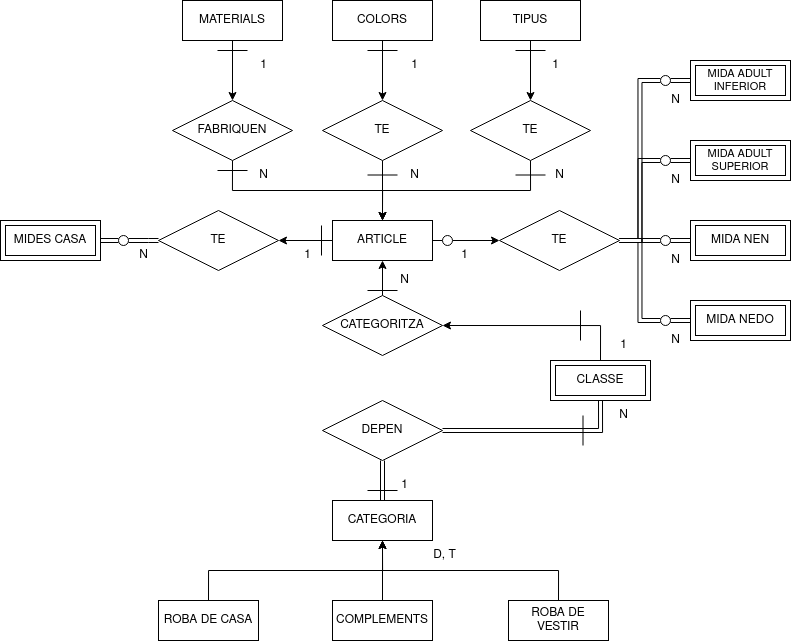

The diagram above was exported from draw.io. Its source (the exported page's mxGraphModel, read from the mxfile embedded in the PNG):
<mxGraphModel dx="1687" dy="840" grid="1" gridSize="10" guides="1" tooltips="1" connect="1" arrows="1" fold="1" page="1" pageScale="1" pageWidth="827" pageHeight="1169" math="0" shadow="0">
  <root>
    <mxCell id="0" />
    <mxCell id="1" parent="0" />
    <mxCell id="8Fe7PuF1u7FGKu5GvpgR-36" style="edgeStyle=orthogonalEdgeStyle;rounded=0;orthogonalLoop=1;jettySize=auto;html=1;exitX=1;exitY=0.5;exitDx=0;exitDy=0;entryX=0;entryY=0.5;entryDx=0;entryDy=0;" parent="1" source="8Fe7PuF1u7FGKu5GvpgR-76" target="N10c1BnLjfNtkgIB0V_g-79" edge="1">
      <mxGeometry relative="1" as="geometry" />
    </mxCell>
    <mxCell id="8Fe7PuF1u7FGKu5GvpgR-37" style="edgeStyle=orthogonalEdgeStyle;rounded=0;orthogonalLoop=1;jettySize=auto;html=1;exitX=0;exitY=0.5;exitDx=0;exitDy=0;entryX=1;entryY=0.5;entryDx=0;entryDy=0;" parent="1" source="N10c1BnLjfNtkgIB0V_g-1" target="N10c1BnLjfNtkgIB0V_g-73" edge="1">
      <mxGeometry relative="1" as="geometry" />
    </mxCell>
    <mxCell id="N10c1BnLjfNtkgIB0V_g-1" value="ARTICLE" style="whiteSpace=wrap;html=1;align=center;" parent="1" vertex="1">
      <mxGeometry x="332" y="430" width="100" height="40" as="geometry" />
    </mxCell>
    <mxCell id="N10c1BnLjfNtkgIB0V_g-133" style="edgeStyle=orthogonalEdgeStyle;rounded=0;orthogonalLoop=1;jettySize=auto;html=1;exitX=0.5;exitY=0;exitDx=0;exitDy=0;entryX=0.5;entryY=1;entryDx=0;entryDy=0;" parent="1" source="N10c1BnLjfNtkgIB0V_g-2" target="N10c1BnLjfNtkgIB0V_g-131" edge="1">
      <mxGeometry relative="1" as="geometry" />
    </mxCell>
    <mxCell id="N10c1BnLjfNtkgIB0V_g-2" value="ROBA DE CASA" style="whiteSpace=wrap;html=1;align=center;" parent="1" vertex="1">
      <mxGeometry x="158" y="810" width="100" height="40" as="geometry" />
    </mxCell>
    <mxCell id="N10c1BnLjfNtkgIB0V_g-132" style="edgeStyle=orthogonalEdgeStyle;rounded=0;orthogonalLoop=1;jettySize=auto;html=1;exitX=0.5;exitY=0;exitDx=0;exitDy=0;entryX=0.5;entryY=1;entryDx=0;entryDy=0;" parent="1" source="N10c1BnLjfNtkgIB0V_g-3" target="N10c1BnLjfNtkgIB0V_g-131" edge="1">
      <mxGeometry relative="1" as="geometry" />
    </mxCell>
    <mxCell id="N10c1BnLjfNtkgIB0V_g-3" value="COMPLEMENTS" style="whiteSpace=wrap;html=1;align=center;" parent="1" vertex="1">
      <mxGeometry x="332" y="810" width="100" height="40" as="geometry" />
    </mxCell>
    <mxCell id="N10c1BnLjfNtkgIB0V_g-30" value="D, T" style="text;html=1;align=center;verticalAlign=middle;resizable=0;points=[];autosize=1;strokeColor=none;fillColor=none;" parent="1" vertex="1">
      <mxGeometry x="419" y="750" width="50" height="30" as="geometry" />
    </mxCell>
    <mxCell id="8Fe7PuF1u7FGKu5GvpgR-15" style="edgeStyle=orthogonalEdgeStyle;rounded=0;orthogonalLoop=1;jettySize=auto;html=1;exitX=0.5;exitY=1;exitDx=0;exitDy=0;entryX=0.5;entryY=0;entryDx=0;entryDy=0;" parent="1" source="N10c1BnLjfNtkgIB0V_g-54" target="N10c1BnLjfNtkgIB0V_g-1" edge="1">
      <mxGeometry relative="1" as="geometry" />
    </mxCell>
    <mxCell id="N10c1BnLjfNtkgIB0V_g-54" value="FABRIQUEN" style="shape=rhombus;perimeter=rhombusPerimeter;whiteSpace=wrap;html=1;align=center;" parent="1" vertex="1">
      <mxGeometry x="172" y="310" width="120" height="60" as="geometry" />
    </mxCell>
    <mxCell id="8Fe7PuF1u7FGKu5GvpgR-17" style="edgeStyle=orthogonalEdgeStyle;rounded=0;orthogonalLoop=1;jettySize=auto;html=1;exitX=0.5;exitY=1;exitDx=0;exitDy=0;entryX=0.5;entryY=0;entryDx=0;entryDy=0;" parent="1" source="N10c1BnLjfNtkgIB0V_g-55" target="N10c1BnLjfNtkgIB0V_g-1" edge="1">
      <mxGeometry relative="1" as="geometry" />
    </mxCell>
    <mxCell id="N10c1BnLjfNtkgIB0V_g-55" value="TE" style="shape=rhombus;perimeter=rhombusPerimeter;whiteSpace=wrap;html=1;align=center;" parent="1" vertex="1">
      <mxGeometry x="322" y="310" width="120" height="60" as="geometry" />
    </mxCell>
    <mxCell id="8Fe7PuF1u7FGKu5GvpgR-14" style="edgeStyle=orthogonalEdgeStyle;rounded=0;orthogonalLoop=1;jettySize=auto;html=1;exitX=0.5;exitY=1;exitDx=0;exitDy=0;" parent="1" source="N10c1BnLjfNtkgIB0V_g-58" target="N10c1BnLjfNtkgIB0V_g-54" edge="1">
      <mxGeometry relative="1" as="geometry" />
    </mxCell>
    <mxCell id="N10c1BnLjfNtkgIB0V_g-58" value="MATERIALS" style="whiteSpace=wrap;html=1;align=center;" parent="1" vertex="1">
      <mxGeometry x="182" y="210" width="100" height="40" as="geometry" />
    </mxCell>
    <mxCell id="8Fe7PuF1u7FGKu5GvpgR-16" style="edgeStyle=orthogonalEdgeStyle;rounded=0;orthogonalLoop=1;jettySize=auto;html=1;exitX=0.5;exitY=1;exitDx=0;exitDy=0;entryX=0.5;entryY=0;entryDx=0;entryDy=0;" parent="1" source="N10c1BnLjfNtkgIB0V_g-59" target="N10c1BnLjfNtkgIB0V_g-55" edge="1">
      <mxGeometry relative="1" as="geometry" />
    </mxCell>
    <mxCell id="N10c1BnLjfNtkgIB0V_g-59" value="COLORS" style="whiteSpace=wrap;html=1;align=center;" parent="1" vertex="1">
      <mxGeometry x="332" y="210" width="100" height="40" as="geometry" />
    </mxCell>
    <mxCell id="N10c1BnLjfNtkgIB0V_g-134" style="edgeStyle=orthogonalEdgeStyle;rounded=0;orthogonalLoop=1;jettySize=auto;html=1;exitX=0.5;exitY=0;exitDx=0;exitDy=0;entryX=0.5;entryY=1;entryDx=0;entryDy=0;" parent="1" source="N10c1BnLjfNtkgIB0V_g-71" target="N10c1BnLjfNtkgIB0V_g-131" edge="1">
      <mxGeometry relative="1" as="geometry" />
    </mxCell>
    <mxCell id="N10c1BnLjfNtkgIB0V_g-71" value="ROBA DE VESTIR" style="whiteSpace=wrap;html=1;align=center;" parent="1" vertex="1">
      <mxGeometry x="508" y="810" width="100" height="40" as="geometry" />
    </mxCell>
    <mxCell id="8Fe7PuF1u7FGKu5GvpgR-38" style="edgeStyle=orthogonalEdgeStyle;rounded=0;orthogonalLoop=1;jettySize=auto;html=1;exitX=0;exitY=0.5;exitDx=0;exitDy=0;shape=link;" parent="1" source="8Fe7PuF1u7FGKu5GvpgR-46" edge="1">
      <mxGeometry relative="1" as="geometry">
        <mxPoint x="100" y="450" as="targetPoint" />
      </mxGeometry>
    </mxCell>
    <mxCell id="N10c1BnLjfNtkgIB0V_g-73" value="TE" style="shape=rhombus;perimeter=rhombusPerimeter;whiteSpace=wrap;html=1;align=center;" parent="1" vertex="1">
      <mxGeometry x="158" y="420" width="120" height="60" as="geometry" />
    </mxCell>
    <mxCell id="8Fe7PuF1u7FGKu5GvpgR-35" style="edgeStyle=orthogonalEdgeStyle;rounded=0;orthogonalLoop=1;jettySize=auto;html=1;exitX=1;exitY=0.5;exitDx=0;exitDy=0;entryX=0;entryY=0.5;entryDx=0;entryDy=0;shape=link;" parent="1" source="8Fe7PuF1u7FGKu5GvpgR-57" edge="1">
      <mxGeometry relative="1" as="geometry">
        <mxPoint x="660" y="450" as="sourcePoint" />
        <mxPoint x="690" y="370" as="targetPoint" />
      </mxGeometry>
    </mxCell>
    <mxCell id="8Fe7PuF1u7FGKu5GvpgR-53" style="edgeStyle=orthogonalEdgeStyle;rounded=0;orthogonalLoop=1;jettySize=auto;html=1;exitX=1;exitY=0.5;exitDx=0;exitDy=0;entryX=0;entryY=0.5;entryDx=0;entryDy=0;shape=link;" parent="1" source="8Fe7PuF1u7FGKu5GvpgR-58" edge="1">
      <mxGeometry relative="1" as="geometry">
        <mxPoint x="690" y="450" as="targetPoint" />
      </mxGeometry>
    </mxCell>
    <mxCell id="8Fe7PuF1u7FGKu5GvpgR-56" style="edgeStyle=orthogonalEdgeStyle;rounded=0;orthogonalLoop=1;jettySize=auto;html=1;exitX=1;exitY=0.5;exitDx=0;exitDy=0;entryX=0;entryY=0.5;entryDx=0;entryDy=0;shape=link;" parent="1" source="8Fe7PuF1u7FGKu5GvpgR-59" edge="1">
      <mxGeometry relative="1" as="geometry">
        <mxPoint x="690" y="530" as="targetPoint" />
      </mxGeometry>
    </mxCell>
    <mxCell id="xhic3yqX1EPjXjwyTLJU-3" style="edgeStyle=orthogonalEdgeStyle;rounded=0;orthogonalLoop=1;jettySize=auto;html=1;exitX=1;exitY=0.5;exitDx=0;exitDy=0;entryX=0;entryY=0.5;entryDx=0;entryDy=0;shape=link;" edge="1" parent="1" source="xhic3yqX1EPjXjwyTLJU-5" target="xhic3yqX1EPjXjwyTLJU-2">
      <mxGeometry relative="1" as="geometry" />
    </mxCell>
    <mxCell id="N10c1BnLjfNtkgIB0V_g-79" value="TE" style="shape=rhombus;perimeter=rhombusPerimeter;whiteSpace=wrap;html=1;align=center;" parent="1" vertex="1">
      <mxGeometry x="499" y="420" width="120" height="60" as="geometry" />
    </mxCell>
    <mxCell id="N10c1BnLjfNtkgIB0V_g-124" value="1" style="text;html=1;align=center;verticalAlign=middle;resizable=0;points=[];autosize=1;strokeColor=none;fillColor=none;" parent="1" vertex="1">
      <mxGeometry x="449" y="450" width="30" height="30" as="geometry" />
    </mxCell>
    <mxCell id="N10c1BnLjfNtkgIB0V_g-128" value="N" style="text;html=1;align=center;verticalAlign=middle;resizable=0;points=[];autosize=1;strokeColor=none;fillColor=none;" parent="1" vertex="1">
      <mxGeometry x="660" y="535" width="30" height="30" as="geometry" />
    </mxCell>
    <mxCell id="8Fe7PuF1u7FGKu5GvpgR-4" style="edgeStyle=orthogonalEdgeStyle;rounded=0;orthogonalLoop=1;jettySize=auto;html=1;exitX=0.5;exitY=0;exitDx=0;exitDy=0;entryX=0.5;entryY=1;entryDx=0;entryDy=0;shape=link;" parent="1" source="N10c1BnLjfNtkgIB0V_g-131" target="8Fe7PuF1u7FGKu5GvpgR-6" edge="1">
      <mxGeometry relative="1" as="geometry">
        <mxPoint x="382" y="680" as="targetPoint" />
      </mxGeometry>
    </mxCell>
    <mxCell id="N10c1BnLjfNtkgIB0V_g-131" value="CATEGORIA" style="whiteSpace=wrap;html=1;align=center;" parent="1" vertex="1">
      <mxGeometry x="332" y="710" width="100" height="40" as="geometry" />
    </mxCell>
    <mxCell id="8Fe7PuF1u7FGKu5GvpgR-9" style="edgeStyle=orthogonalEdgeStyle;rounded=0;orthogonalLoop=1;jettySize=auto;html=1;exitX=1;exitY=0.5;exitDx=0;exitDy=0;entryX=0.5;entryY=1;entryDx=0;entryDy=0;shape=link;" parent="1" source="8Fe7PuF1u7FGKu5GvpgR-6" target="8Fe7PuF1u7FGKu5GvpgR-8" edge="1">
      <mxGeometry relative="1" as="geometry" />
    </mxCell>
    <mxCell id="8Fe7PuF1u7FGKu5GvpgR-6" value="DEPEN" style="shape=rhombus;perimeter=rhombusPerimeter;whiteSpace=wrap;html=1;align=center;" parent="1" vertex="1">
      <mxGeometry x="322" y="610" width="120" height="60" as="geometry" />
    </mxCell>
    <mxCell id="8Fe7PuF1u7FGKu5GvpgR-11" style="edgeStyle=orthogonalEdgeStyle;rounded=0;orthogonalLoop=1;jettySize=auto;html=1;exitX=0.5;exitY=0;exitDx=0;exitDy=0;entryX=1;entryY=0.5;entryDx=0;entryDy=0;" parent="1" source="8Fe7PuF1u7FGKu5GvpgR-8" target="8Fe7PuF1u7FGKu5GvpgR-10" edge="1">
      <mxGeometry relative="1" as="geometry" />
    </mxCell>
    <mxCell id="8Fe7PuF1u7FGKu5GvpgR-8" value="CLASSE" style="shape=ext;margin=3;double=1;whiteSpace=wrap;html=1;align=center;" parent="1" vertex="1">
      <mxGeometry x="550" y="570" width="100" height="40" as="geometry" />
    </mxCell>
    <mxCell id="8Fe7PuF1u7FGKu5GvpgR-12" style="edgeStyle=orthogonalEdgeStyle;rounded=0;orthogonalLoop=1;jettySize=auto;html=1;exitX=0.5;exitY=0;exitDx=0;exitDy=0;entryX=0.5;entryY=1;entryDx=0;entryDy=0;" parent="1" source="8Fe7PuF1u7FGKu5GvpgR-10" target="N10c1BnLjfNtkgIB0V_g-1" edge="1">
      <mxGeometry relative="1" as="geometry" />
    </mxCell>
    <mxCell id="8Fe7PuF1u7FGKu5GvpgR-10" value="CATEGORITZA" style="shape=rhombus;perimeter=rhombusPerimeter;whiteSpace=wrap;html=1;align=center;" parent="1" vertex="1">
      <mxGeometry x="322" y="505" width="120" height="60" as="geometry" />
    </mxCell>
    <mxCell id="8Fe7PuF1u7FGKu5GvpgR-18" value="" style="endArrow=none;html=1;rounded=0;" parent="1" edge="1">
      <mxGeometry width="50" height="50" relative="1" as="geometry">
        <mxPoint x="367" y="260" as="sourcePoint" />
        <mxPoint x="397" y="260" as="targetPoint" />
      </mxGeometry>
    </mxCell>
    <mxCell id="8Fe7PuF1u7FGKu5GvpgR-19" value="" style="endArrow=none;html=1;rounded=0;" parent="1" edge="1">
      <mxGeometry width="50" height="50" relative="1" as="geometry">
        <mxPoint x="367" y="500" as="sourcePoint" />
        <mxPoint x="397" y="500" as="targetPoint" />
      </mxGeometry>
    </mxCell>
    <mxCell id="8Fe7PuF1u7FGKu5GvpgR-20" value="" style="endArrow=none;html=1;rounded=0;" parent="1" edge="1">
      <mxGeometry width="50" height="50" relative="1" as="geometry">
        <mxPoint x="580" y="520" as="sourcePoint" />
        <mxPoint x="580" y="550" as="targetPoint" />
      </mxGeometry>
    </mxCell>
    <mxCell id="8Fe7PuF1u7FGKu5GvpgR-21" value="" style="endArrow=none;html=1;rounded=0;" parent="1" edge="1">
      <mxGeometry width="50" height="50" relative="1" as="geometry">
        <mxPoint x="367" y="700" as="sourcePoint" />
        <mxPoint x="397" y="700" as="targetPoint" />
      </mxGeometry>
    </mxCell>
    <mxCell id="8Fe7PuF1u7FGKu5GvpgR-22" value="" style="endArrow=none;html=1;rounded=0;" parent="1" edge="1">
      <mxGeometry width="50" height="50" relative="1" as="geometry">
        <mxPoint x="582.5" y="625" as="sourcePoint" />
        <mxPoint x="582.5" y="655" as="targetPoint" />
      </mxGeometry>
    </mxCell>
    <mxCell id="8Fe7PuF1u7FGKu5GvpgR-23" value="1" style="text;html=1;align=center;verticalAlign=middle;resizable=0;points=[];autosize=1;strokeColor=none;fillColor=none;" parent="1" vertex="1">
      <mxGeometry x="389" y="680" width="30" height="30" as="geometry" />
    </mxCell>
    <mxCell id="8Fe7PuF1u7FGKu5GvpgR-24" value="N" style="text;html=1;align=center;verticalAlign=middle;resizable=0;points=[];autosize=1;strokeColor=none;fillColor=none;" parent="1" vertex="1">
      <mxGeometry x="608" y="610" width="30" height="30" as="geometry" />
    </mxCell>
    <mxCell id="8Fe7PuF1u7FGKu5GvpgR-25" value="1" style="text;html=1;align=center;verticalAlign=middle;resizable=0;points=[];autosize=1;strokeColor=none;fillColor=none;" parent="1" vertex="1">
      <mxGeometry x="608" y="540" width="30" height="30" as="geometry" />
    </mxCell>
    <mxCell id="8Fe7PuF1u7FGKu5GvpgR-26" value="N" style="text;html=1;align=center;verticalAlign=middle;resizable=0;points=[];autosize=1;strokeColor=none;fillColor=none;" parent="1" vertex="1">
      <mxGeometry x="389" y="475" width="30" height="30" as="geometry" />
    </mxCell>
    <mxCell id="8Fe7PuF1u7FGKu5GvpgR-27" value="" style="endArrow=none;html=1;rounded=0;" parent="1" edge="1">
      <mxGeometry width="50" height="50" relative="1" as="geometry">
        <mxPoint x="217" y="380" as="sourcePoint" />
        <mxPoint x="247" y="380" as="targetPoint" />
      </mxGeometry>
    </mxCell>
    <mxCell id="8Fe7PuF1u7FGKu5GvpgR-28" value="" style="endArrow=none;html=1;rounded=0;" parent="1" edge="1">
      <mxGeometry width="50" height="50" relative="1" as="geometry">
        <mxPoint x="217" y="260" as="sourcePoint" />
        <mxPoint x="247" y="260" as="targetPoint" />
      </mxGeometry>
    </mxCell>
    <mxCell id="8Fe7PuF1u7FGKu5GvpgR-29" value="" style="endArrow=none;html=1;rounded=0;" parent="1" edge="1">
      <mxGeometry width="50" height="50" relative="1" as="geometry">
        <mxPoint x="367" y="384.5" as="sourcePoint" />
        <mxPoint x="397" y="384.5" as="targetPoint" />
      </mxGeometry>
    </mxCell>
    <mxCell id="8Fe7PuF1u7FGKu5GvpgR-30" value="1" style="text;html=1;align=center;verticalAlign=middle;resizable=0;points=[];autosize=1;strokeColor=none;fillColor=none;" parent="1" vertex="1">
      <mxGeometry x="399" y="260" width="30" height="30" as="geometry" />
    </mxCell>
    <mxCell id="8Fe7PuF1u7FGKu5GvpgR-31" value="1" style="text;html=1;align=center;verticalAlign=middle;resizable=0;points=[];autosize=1;strokeColor=none;fillColor=none;" parent="1" vertex="1">
      <mxGeometry x="248" y="260" width="30" height="30" as="geometry" />
    </mxCell>
    <mxCell id="8Fe7PuF1u7FGKu5GvpgR-32" value="N" style="text;html=1;align=center;verticalAlign=middle;resizable=0;points=[];autosize=1;strokeColor=none;fillColor=none;" parent="1" vertex="1">
      <mxGeometry x="398.5" y="370" width="30" height="30" as="geometry" />
    </mxCell>
    <mxCell id="8Fe7PuF1u7FGKu5GvpgR-33" value="N" style="text;html=1;align=center;verticalAlign=middle;resizable=0;points=[];autosize=1;strokeColor=none;fillColor=none;" parent="1" vertex="1">
      <mxGeometry x="248" y="370" width="30" height="30" as="geometry" />
    </mxCell>
    <mxCell id="8Fe7PuF1u7FGKu5GvpgR-40" value="1" style="text;html=1;align=center;verticalAlign=middle;resizable=0;points=[];autosize=1;strokeColor=none;fillColor=none;" parent="1" vertex="1">
      <mxGeometry x="292" y="450" width="30" height="30" as="geometry" />
    </mxCell>
    <mxCell id="8Fe7PuF1u7FGKu5GvpgR-41" value="" style="endArrow=none;html=1;rounded=0;" parent="1" edge="1">
      <mxGeometry width="50" height="50" relative="1" as="geometry">
        <mxPoint x="321" y="435" as="sourcePoint" />
        <mxPoint x="321" y="465" as="targetPoint" />
      </mxGeometry>
    </mxCell>
    <mxCell id="8Fe7PuF1u7FGKu5GvpgR-42" value="N" style="text;html=1;align=center;verticalAlign=middle;resizable=0;points=[];autosize=1;strokeColor=none;fillColor=none;" parent="1" vertex="1">
      <mxGeometry x="128" y="450" width="30" height="30" as="geometry" />
    </mxCell>
    <mxCell id="8Fe7PuF1u7FGKu5GvpgR-48" value="" style="edgeStyle=orthogonalEdgeStyle;rounded=0;orthogonalLoop=1;jettySize=auto;html=1;exitX=0;exitY=0.5;exitDx=0;exitDy=0;endArrow=none;endFill=0;shape=link;" parent="1" source="N10c1BnLjfNtkgIB0V_g-73" target="8Fe7PuF1u7FGKu5GvpgR-46" edge="1">
      <mxGeometry relative="1" as="geometry">
        <mxPoint x="158" y="450" as="sourcePoint" />
        <mxPoint x="100" y="450" as="targetPoint" />
      </mxGeometry>
    </mxCell>
    <mxCell id="8Fe7PuF1u7FGKu5GvpgR-46" value="" style="ellipse;whiteSpace=wrap;html=1;" parent="1" vertex="1">
      <mxGeometry x="118" y="445" width="10" height="10" as="geometry" />
    </mxCell>
    <mxCell id="8Fe7PuF1u7FGKu5GvpgR-60" value="" style="edgeStyle=orthogonalEdgeStyle;rounded=0;orthogonalLoop=1;jettySize=auto;html=1;exitX=1;exitY=0.5;exitDx=0;exitDy=0;entryX=0;entryY=0.5;entryDx=0;entryDy=0;endArrow=none;endFill=0;shape=link;" parent="1" source="N10c1BnLjfNtkgIB0V_g-79" target="8Fe7PuF1u7FGKu5GvpgR-59" edge="1">
      <mxGeometry relative="1" as="geometry">
        <mxPoint x="619" y="450" as="sourcePoint" />
        <mxPoint x="690" y="530" as="targetPoint" />
      </mxGeometry>
    </mxCell>
    <mxCell id="8Fe7PuF1u7FGKu5GvpgR-59" value="" style="ellipse;whiteSpace=wrap;html=1;" parent="1" vertex="1">
      <mxGeometry x="660" y="525" width="10" height="10" as="geometry" />
    </mxCell>
    <mxCell id="8Fe7PuF1u7FGKu5GvpgR-61" value="" style="edgeStyle=orthogonalEdgeStyle;rounded=0;orthogonalLoop=1;jettySize=auto;html=1;exitX=1;exitY=0.5;exitDx=0;exitDy=0;entryX=0;entryY=0.5;entryDx=0;entryDy=0;endArrow=none;endFill=0;shape=link;" parent="1" source="N10c1BnLjfNtkgIB0V_g-79" target="8Fe7PuF1u7FGKu5GvpgR-58" edge="1">
      <mxGeometry relative="1" as="geometry">
        <mxPoint x="619" y="450" as="sourcePoint" />
        <mxPoint x="690" y="450" as="targetPoint" />
      </mxGeometry>
    </mxCell>
    <mxCell id="8Fe7PuF1u7FGKu5GvpgR-58" value="" style="ellipse;whiteSpace=wrap;html=1;" parent="1" vertex="1">
      <mxGeometry x="660" y="445" width="10" height="10" as="geometry" />
    </mxCell>
    <mxCell id="8Fe7PuF1u7FGKu5GvpgR-63" value="" style="edgeStyle=orthogonalEdgeStyle;rounded=0;orthogonalLoop=1;jettySize=auto;html=1;exitX=1;exitY=0.5;exitDx=0;exitDy=0;entryX=0;entryY=0.5;entryDx=0;entryDy=0;endArrow=none;endFill=0;shape=link;" parent="1" source="N10c1BnLjfNtkgIB0V_g-79" target="8Fe7PuF1u7FGKu5GvpgR-57" edge="1">
      <mxGeometry relative="1" as="geometry">
        <mxPoint x="619" y="450" as="sourcePoint" />
        <mxPoint x="690" y="370" as="targetPoint" />
      </mxGeometry>
    </mxCell>
    <mxCell id="8Fe7PuF1u7FGKu5GvpgR-57" value="" style="ellipse;whiteSpace=wrap;html=1;" parent="1" vertex="1">
      <mxGeometry x="660" y="365" width="10" height="10" as="geometry" />
    </mxCell>
    <mxCell id="8Fe7PuF1u7FGKu5GvpgR-64" value="N" style="text;html=1;align=center;verticalAlign=middle;resizable=0;points=[];autosize=1;strokeColor=none;fillColor=none;" parent="1" vertex="1">
      <mxGeometry x="660" y="455" width="30" height="30" as="geometry" />
    </mxCell>
    <mxCell id="8Fe7PuF1u7FGKu5GvpgR-65" value="N" style="text;html=1;align=center;verticalAlign=middle;resizable=0;points=[];autosize=1;strokeColor=none;fillColor=none;" parent="1" vertex="1">
      <mxGeometry x="660" y="375" width="30" height="30" as="geometry" />
    </mxCell>
    <mxCell id="8Fe7PuF1u7FGKu5GvpgR-73" value="MIDA ADULT" style="shape=ext;margin=3;double=1;whiteSpace=wrap;html=1;align=center;" parent="1" vertex="1">
      <mxGeometry x="690" y="350" width="100" height="40" as="geometry" />
    </mxCell>
    <mxCell id="8Fe7PuF1u7FGKu5GvpgR-74" value="MIDA NEN" style="shape=ext;margin=3;double=1;whiteSpace=wrap;html=1;align=center;" parent="1" vertex="1">
      <mxGeometry x="690" y="430" width="100" height="40" as="geometry" />
    </mxCell>
    <mxCell id="8Fe7PuF1u7FGKu5GvpgR-75" value="MIDA NEDO" style="shape=ext;margin=3;double=1;whiteSpace=wrap;html=1;align=center;" parent="1" vertex="1">
      <mxGeometry x="690" y="510" width="100" height="40" as="geometry" />
    </mxCell>
    <mxCell id="8Fe7PuF1u7FGKu5GvpgR-78" value="" style="edgeStyle=orthogonalEdgeStyle;rounded=0;orthogonalLoop=1;jettySize=auto;html=1;exitX=1;exitY=0.5;exitDx=0;exitDy=0;entryX=0;entryY=0.5;entryDx=0;entryDy=0;endArrow=none;endFill=0;" parent="1" source="N10c1BnLjfNtkgIB0V_g-1" target="8Fe7PuF1u7FGKu5GvpgR-76" edge="1">
      <mxGeometry relative="1" as="geometry">
        <mxPoint x="432" y="450" as="sourcePoint" />
        <mxPoint x="499" y="450" as="targetPoint" />
      </mxGeometry>
    </mxCell>
    <mxCell id="8Fe7PuF1u7FGKu5GvpgR-76" value="" style="ellipse;whiteSpace=wrap;html=1;" parent="1" vertex="1">
      <mxGeometry x="442" y="445" width="10" height="10" as="geometry" />
    </mxCell>
    <mxCell id="8Fe7PuF1u7FGKu5GvpgR-82" style="edgeStyle=orthogonalEdgeStyle;rounded=0;orthogonalLoop=1;jettySize=auto;html=1;exitX=0.5;exitY=1;exitDx=0;exitDy=0;entryX=0.5;entryY=0;entryDx=0;entryDy=0;" parent="1" source="8Fe7PuF1u7FGKu5GvpgR-80" target="8Fe7PuF1u7FGKu5GvpgR-81" edge="1">
      <mxGeometry relative="1" as="geometry" />
    </mxCell>
    <mxCell id="8Fe7PuF1u7FGKu5GvpgR-80" value="TIPUS" style="whiteSpace=wrap;html=1;align=center;" parent="1" vertex="1">
      <mxGeometry x="480" y="210" width="100" height="40" as="geometry" />
    </mxCell>
    <mxCell id="8Fe7PuF1u7FGKu5GvpgR-83" style="edgeStyle=orthogonalEdgeStyle;rounded=0;orthogonalLoop=1;jettySize=auto;html=1;exitX=0.5;exitY=1;exitDx=0;exitDy=0;entryX=0.5;entryY=0;entryDx=0;entryDy=0;" parent="1" source="8Fe7PuF1u7FGKu5GvpgR-81" target="N10c1BnLjfNtkgIB0V_g-1" edge="1">
      <mxGeometry relative="1" as="geometry" />
    </mxCell>
    <mxCell id="8Fe7PuF1u7FGKu5GvpgR-81" value="TE" style="shape=rhombus;perimeter=rhombusPerimeter;whiteSpace=wrap;html=1;align=center;" parent="1" vertex="1">
      <mxGeometry x="470" y="310" width="120" height="60" as="geometry" />
    </mxCell>
    <mxCell id="8Fe7PuF1u7FGKu5GvpgR-84" value="" style="endArrow=none;html=1;rounded=0;" parent="1" edge="1">
      <mxGeometry width="50" height="50" relative="1" as="geometry">
        <mxPoint x="515" y="384.5" as="sourcePoint" />
        <mxPoint x="545" y="384.5" as="targetPoint" />
      </mxGeometry>
    </mxCell>
    <mxCell id="8Fe7PuF1u7FGKu5GvpgR-85" value="" style="endArrow=none;html=1;rounded=0;" parent="1" edge="1">
      <mxGeometry width="50" height="50" relative="1" as="geometry">
        <mxPoint x="515" y="260" as="sourcePoint" />
        <mxPoint x="545" y="260" as="targetPoint" />
      </mxGeometry>
    </mxCell>
    <mxCell id="8Fe7PuF1u7FGKu5GvpgR-86" value="1" style="text;html=1;align=center;verticalAlign=middle;resizable=0;points=[];autosize=1;strokeColor=none;fillColor=none;" parent="1" vertex="1">
      <mxGeometry x="540" y="260" width="30" height="30" as="geometry" />
    </mxCell>
    <mxCell id="8Fe7PuF1u7FGKu5GvpgR-87" value="N" style="text;html=1;align=center;verticalAlign=middle;resizable=0;points=[];autosize=1;strokeColor=none;fillColor=none;" parent="1" vertex="1">
      <mxGeometry x="544" y="370" width="30" height="30" as="geometry" />
    </mxCell>
    <mxCell id="xhic3yqX1EPjXjwyTLJU-1" value="MIDA ADULT&lt;br style=&quot;font-size: 11px;&quot;&gt;SUPERIOR" style="shape=ext;margin=3;double=1;whiteSpace=wrap;html=1;align=center;fontSize=11;" vertex="1" parent="1">
      <mxGeometry x="690" y="350" width="100" height="40" as="geometry" />
    </mxCell>
    <mxCell id="xhic3yqX1EPjXjwyTLJU-2" value="MIDA ADULT&lt;br style=&quot;font-size: 11px;&quot;&gt;INFERIOR" style="shape=ext;margin=3;double=1;whiteSpace=wrap;html=1;align=center;fontSize=11;" vertex="1" parent="1">
      <mxGeometry x="690" y="270" width="100" height="40" as="geometry" />
    </mxCell>
    <mxCell id="xhic3yqX1EPjXjwyTLJU-7" value="" style="edgeStyle=orthogonalEdgeStyle;rounded=0;orthogonalLoop=1;jettySize=auto;html=1;exitX=1;exitY=0.5;exitDx=0;exitDy=0;entryX=0;entryY=0.5;entryDx=0;entryDy=0;shape=link;" edge="1" parent="1" source="N10c1BnLjfNtkgIB0V_g-79" target="xhic3yqX1EPjXjwyTLJU-5">
      <mxGeometry relative="1" as="geometry">
        <mxPoint x="619" y="450" as="sourcePoint" />
        <mxPoint x="690" y="290" as="targetPoint" />
      </mxGeometry>
    </mxCell>
    <mxCell id="xhic3yqX1EPjXjwyTLJU-5" value="" style="ellipse;whiteSpace=wrap;html=1;" vertex="1" parent="1">
      <mxGeometry x="660" y="285" width="10" height="10" as="geometry" />
    </mxCell>
    <mxCell id="xhic3yqX1EPjXjwyTLJU-8" value="N" style="text;html=1;align=center;verticalAlign=middle;resizable=0;points=[];autosize=1;strokeColor=none;fillColor=none;" vertex="1" parent="1">
      <mxGeometry x="660" y="295" width="30" height="30" as="geometry" />
    </mxCell>
    <mxCell id="xhic3yqX1EPjXjwyTLJU-9" value="MIDES CASA" style="shape=ext;margin=3;double=1;whiteSpace=wrap;html=1;align=center;" vertex="1" parent="1">
      <mxGeometry y="430" width="100" height="40" as="geometry" />
    </mxCell>
  </root>
</mxGraphModel>